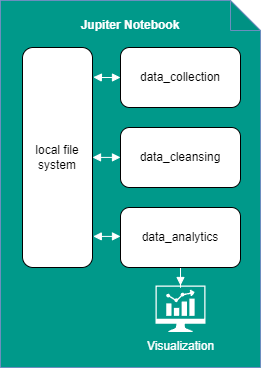

The diagram above was exported from draw.io. Its source (the exported page's mxGraphModel, read from the mxfile embedded in the PNG):
<mxGraphModel dx="830" dy="442" grid="1" gridSize="10" guides="1" tooltips="1" connect="1" arrows="1" fold="1" page="1" pageScale="1" pageWidth="827" pageHeight="1169" math="0" shadow="0">
  <root>
    <mxCell id="0" />
    <mxCell id="1" parent="0" />
    <mxCell id="KtGIijuRkzR_cSvOx2hp-1" value="&lt;p style=&quot;line-height: 110%;&quot;&gt;Jupiter Notebook&lt;/p&gt;" style="shape=note;whiteSpace=wrap;html=1;backgroundOutline=1;darkOpacity=0.05;fillColor=#00998A;strokeColor=#6c8ebf;verticalAlign=top;fontStyle=1;fontColor=#FFFFFF;" vertex="1" parent="1">
      <mxGeometry x="170" y="203" width="260" height="367" as="geometry" />
    </mxCell>
    <mxCell id="KtGIijuRkzR_cSvOx2hp-6" style="edgeStyle=orthogonalEdgeStyle;rounded=0;orthogonalLoop=1;jettySize=auto;html=1;entryX=1.012;entryY=0.135;entryDx=0;entryDy=0;entryPerimeter=0;strokeColor=#FFFFFF;endArrow=block;endFill=1;startArrow=block;startFill=1;" edge="1" parent="1" source="KtGIijuRkzR_cSvOx2hp-2" target="KtGIijuRkzR_cSvOx2hp-5">
      <mxGeometry relative="1" as="geometry" />
    </mxCell>
    <mxCell id="KtGIijuRkzR_cSvOx2hp-2" value="data_collection" style="rounded=1;whiteSpace=wrap;html=1;" vertex="1" parent="1">
      <mxGeometry x="290" y="250" width="120" height="60" as="geometry" />
    </mxCell>
    <mxCell id="KtGIijuRkzR_cSvOx2hp-3" value="data_cleansing" style="rounded=1;whiteSpace=wrap;html=1;" vertex="1" parent="1">
      <mxGeometry x="290" y="330" width="120" height="60" as="geometry" />
    </mxCell>
    <mxCell id="KtGIijuRkzR_cSvOx2hp-12" value="" style="edgeStyle=orthogonalEdgeStyle;rounded=0;orthogonalLoop=1;jettySize=auto;html=1;strokeColor=#FFFFFF;endArrow=block;endFill=1;startArrow=none;startFill=0;" edge="1" parent="1" source="KtGIijuRkzR_cSvOx2hp-4" target="KtGIijuRkzR_cSvOx2hp-11">
      <mxGeometry relative="1" as="geometry" />
    </mxCell>
    <mxCell id="KtGIijuRkzR_cSvOx2hp-4" value="data_analytics" style="rounded=1;whiteSpace=wrap;html=1;" vertex="1" parent="1">
      <mxGeometry x="290" y="410" width="120" height="60" as="geometry" />
    </mxCell>
    <mxCell id="KtGIijuRkzR_cSvOx2hp-5" value="local file system" style="rounded=1;whiteSpace=wrap;html=1;" vertex="1" parent="1">
      <mxGeometry x="192" y="250" width="70" height="220" as="geometry" />
    </mxCell>
    <mxCell id="KtGIijuRkzR_cSvOx2hp-7" style="edgeStyle=orthogonalEdgeStyle;rounded=0;orthogonalLoop=1;jettySize=auto;html=1;entryX=1;entryY=0.5;entryDx=0;entryDy=0;endArrow=block;endFill=1;startArrow=block;startFill=1;strokeColor=#FFFFFF;" edge="1" parent="1" target="KtGIijuRkzR_cSvOx2hp-5">
      <mxGeometry relative="1" as="geometry">
        <mxPoint x="290" y="359.89" as="sourcePoint" />
        <mxPoint x="271" y="359.89" as="targetPoint" />
      </mxGeometry>
    </mxCell>
    <mxCell id="KtGIijuRkzR_cSvOx2hp-10" style="edgeStyle=orthogonalEdgeStyle;rounded=0;orthogonalLoop=1;jettySize=auto;html=1;entryX=1.011;entryY=0.86;entryDx=0;entryDy=0;entryPerimeter=0;startArrow=block;startFill=1;strokeColor=#FFFFFF;endArrow=block;endFill=1;" edge="1" parent="1" target="KtGIijuRkzR_cSvOx2hp-5">
      <mxGeometry relative="1" as="geometry">
        <mxPoint x="290" y="438.89" as="sourcePoint" />
        <mxPoint x="271" y="438.89" as="targetPoint" />
      </mxGeometry>
    </mxCell>
    <mxCell id="KtGIijuRkzR_cSvOx2hp-11" value="Visualization" style="sketch=0;pointerEvents=1;shadow=0;dashed=0;html=1;strokeColor=none;fillColor=#ffffff;aspect=fixed;labelPosition=center;verticalLabelPosition=bottom;verticalAlign=top;align=center;outlineConnect=0;shape=mxgraph.vvd.nsx_dashboard;fontColor=#FFFFFF;" vertex="1" parent="1">
      <mxGeometry x="325" y="488" width="50" height="46.5" as="geometry" />
    </mxCell>
  </root>
</mxGraphModel>